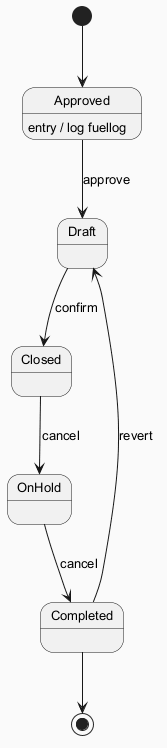

The diagram above was rendered by PlantUML. Its source (embedded in the PNG):
@startuml
skinparam backgroundColor #FAFAFA
skinparam classBackgroundColor #FFF3E0
skinparam classBorderColor #E65100
skinparam defaultFontSize 13
[*] --> Approved
Approved --> Draft : approve
Approved : entry / log fuellog
Draft --> Closed : confirm
Closed --> OnHold : cancel
OnHold --> Completed : cancel
Completed --> Draft : revert
Completed --> [*]
@enduml